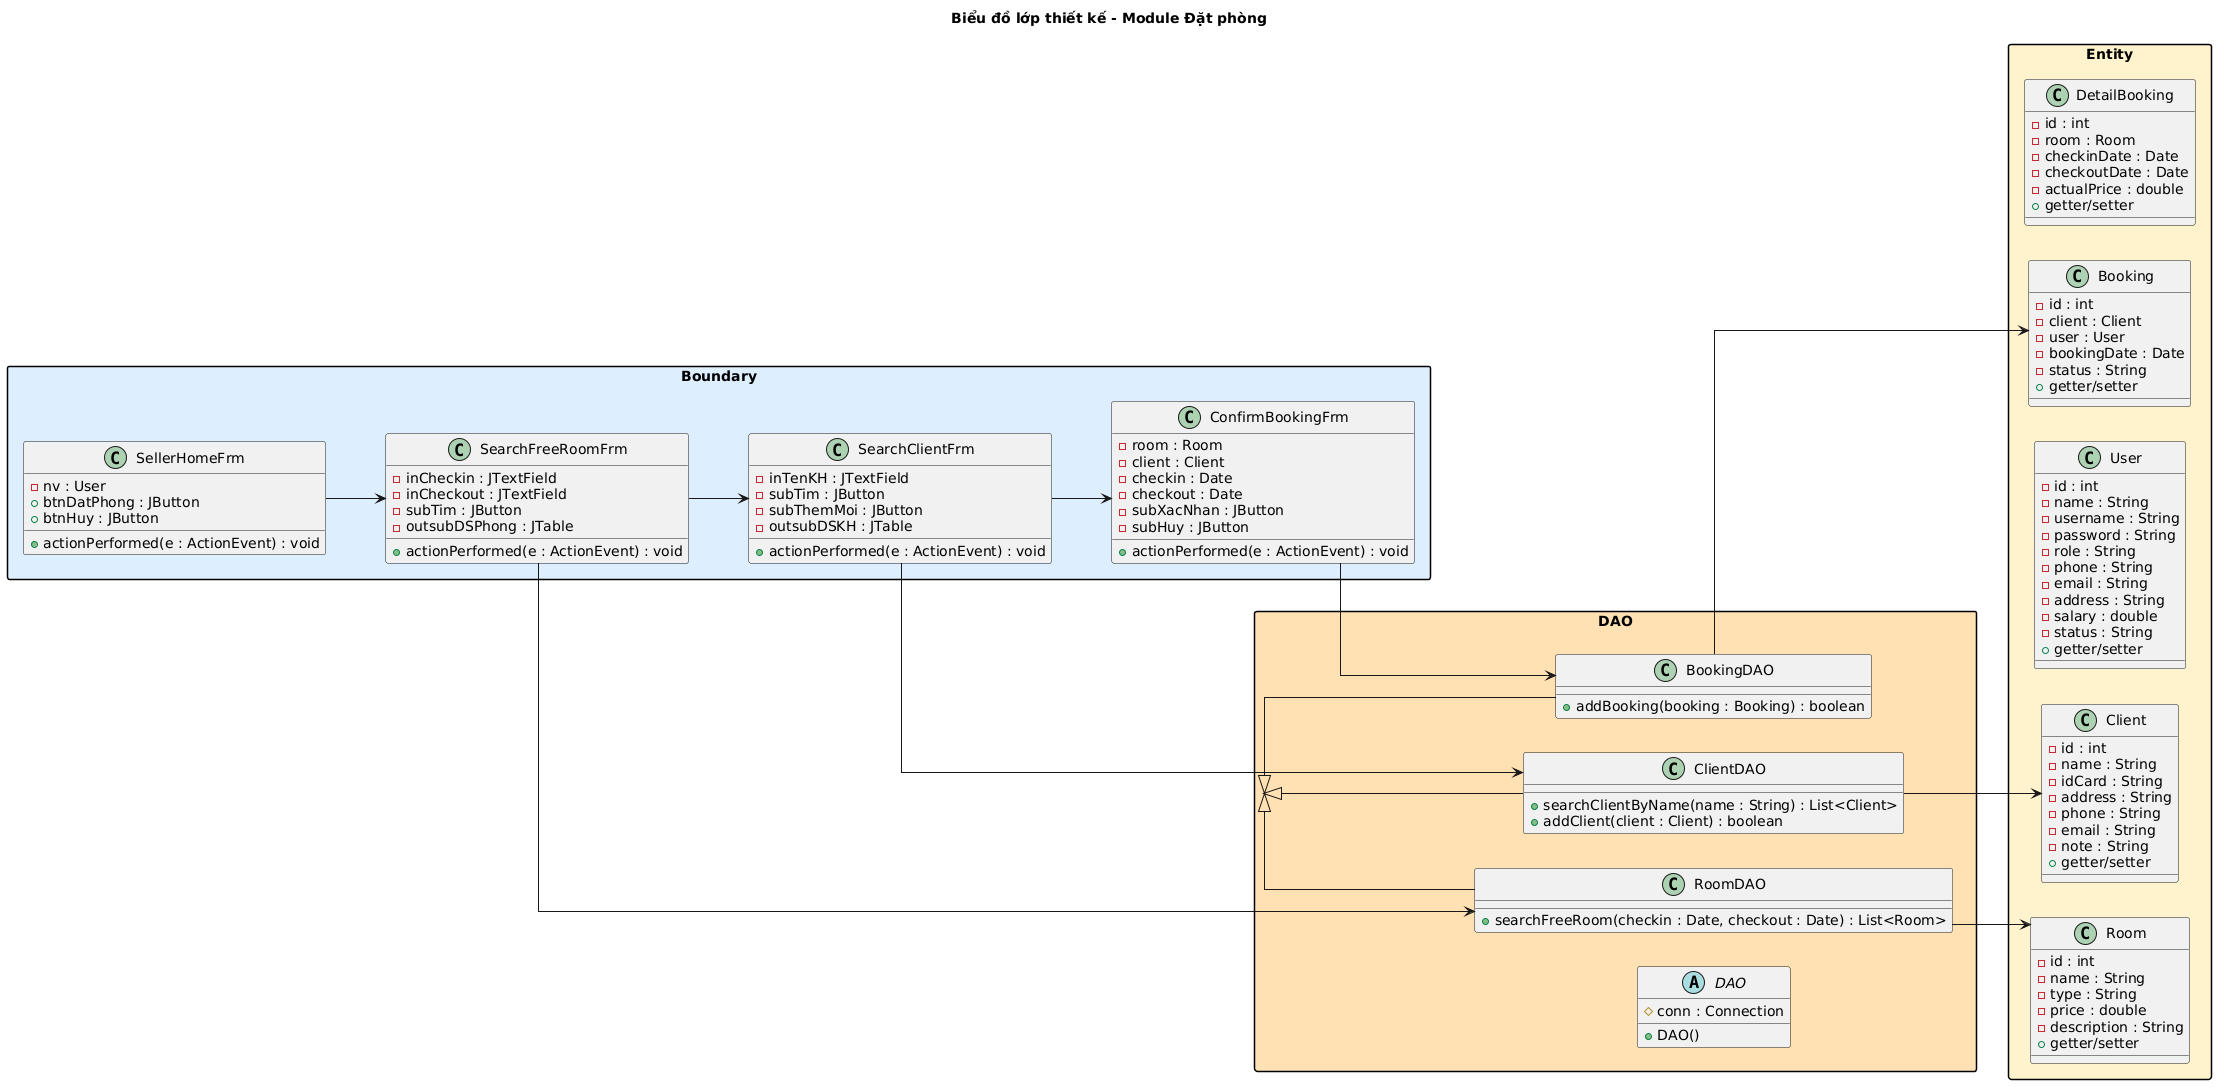

The diagram above was rendered by PlantUML. Its source (embedded in the PNG):
@startuml
left to right direction
skinparam linetype ortho
skinparam packageStyle rectangle
title Biểu đồ lớp thiết kế - Module Đặt phòng

package "Boundary" #DDEEFF {
  class SellerHomeFrm {
    -nv : User
    +btnDatPhong : JButton
    +btnHuy : JButton
    +actionPerformed(e : ActionEvent) : void
  }
  class SearchFreeRoomFrm {
    -inCheckin : JTextField
    -inCheckout : JTextField
    -subTim : JButton
    -outsubDSPhong : JTable
    +actionPerformed(e : ActionEvent) : void
  }
  class SearchClientFrm {
    -inTenKH : JTextField
    -subTim : JButton
    -subThemMoi : JButton
    -outsubDSKH : JTable
    +actionPerformed(e : ActionEvent) : void
  }
  class ConfirmBookingFrm {
    -room : Room
    -client : Client
    -checkin : Date
    -checkout : Date
    -subXacNhan : JButton
    -subHuy : JButton
    +actionPerformed(e : ActionEvent) : void
  }
}

package "DAO" #FFE0B2 {
  abstract class DAO {
    #conn : Connection
    +DAO()
  }
  class RoomDAO {
    +searchFreeRoom(checkin : Date, checkout : Date) : List<Room>
  }
  class ClientDAO {
    +searchClientByName(name : String) : List<Client>
    +addClient(client : Client) : boolean
  }
  class BookingDAO {
    +addBooking(booking : Booking) : boolean
  }
}

package "Entity" #FFF3CD {
  class Room {
    -id : int
    -name : String
    -type : String
    -price : double
    -description : String
    +getter/setter
  }
  class Client {
    -id : int
    -name : String
    -idCard : String
    -address : String
    -phone : String
    -email : String
    -note : String
    +getter/setter
  }
  class User {
    -id : int
    -name : String
    -username : String
    -password : String
    -role : String
    -phone : String
    -email : String
    -address : String
    -salary : double
    -status : String
    +getter/setter
  }
  class Booking {
    -id : int
    -client : Client
    -user : User
    -bookingDate : Date
    -status : String
    +getter/setter
  }
  class DetailBooking {
    -id : int
    -room : Room
    -checkinDate : Date
    -checkoutDate : Date
    -actualPrice : double
    +getter/setter
  }
}

DAO <|-- RoomDAO
DAO <|-- ClientDAO
DAO <|-- BookingDAO

RoomDAO --> Room
ClientDAO --> Client
BookingDAO --> Booking

SellerHomeFrm --> SearchFreeRoomFrm
SearchFreeRoomFrm --> RoomDAO
SearchFreeRoomFrm --> SearchClientFrm
SearchClientFrm --> ClientDAO
SearchClientFrm --> ConfirmBookingFrm
ConfirmBookingFrm --> BookingDAO
@enduml